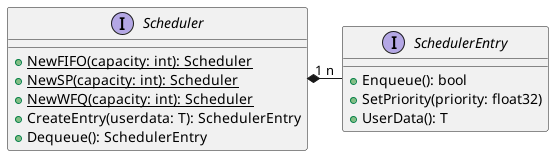

The diagram above was rendered by PlantUML. Its source (embedded in the PNG):
@startuml

interface Scheduler {
    +{static} NewFIFO(capacity: int): Scheduler
    +{static} NewSP(capacity: int): Scheduler
    +{static} NewWFQ(capacity: int): Scheduler
    +CreateEntry(userdata: T): SchedulerEntry
    +Dequeue(): SchedulerEntry
}

interface SchedulerEntry {
    +Enqueue(): bool
    +SetPriority(priority: float32)
    +UserData(): T
}

Scheduler "1" *- "n" SchedulerEntry

@enduml